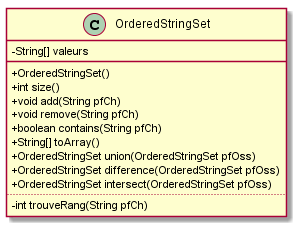

The diagram above was rendered by PlantUML. Its source (embedded in the PNG):
@startuml

skinparam classAttributeIconSize 0

class OrderedStringSet {
	-String[] valeurs
____
	+OrderedStringSet()
	+int size()
	+void add(String pfCh)
	+void remove(String pfCh)
	+boolean contains(String pfCh)
	+String[] toArray()
	+OrderedStringSet union(OrderedStringSet pfOss)
	+OrderedStringSet difference(OrderedStringSet pfOss)
	+OrderedStringSet intersect(OrderedStringSet pfOss)
....
	-int trouveRang(String pfCh)
}
@enduml